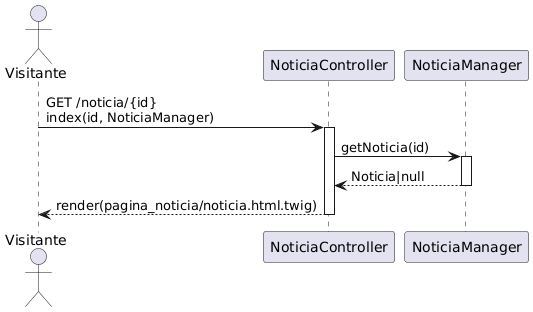

The diagram above was rendered by PlantUML. Its source (embedded in the PNG):
@startuml
actor Visitante
participant "NoticiaController" as NoticiaController
participant "NoticiaManager" as NoticiaManager

Visitante -> NoticiaController : GET /noticia/{id}\nindex(id, NoticiaManager)
activate NoticiaController
NoticiaController -> NoticiaManager : getNoticia(id)
activate NoticiaManager
NoticiaManager --> NoticiaController : Noticia|null
deactivate NoticiaManager
NoticiaController --> Visitante : render(pagina_noticia/noticia.html.twig)
deactivate NoticiaController
@enduml